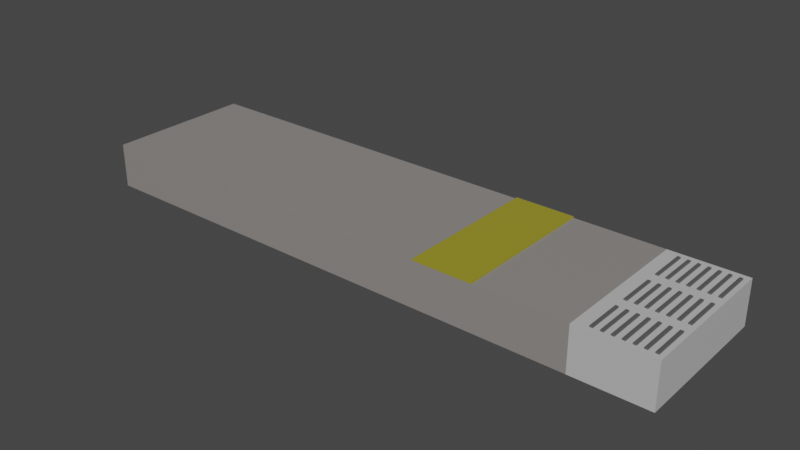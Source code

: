 # Source: S13_platform2.blend  (saved by Blender 3.6.11; exported with 4.5.12 LTS)
import bpy
from mathutils import Matrix  # noqa: F401  (used for matrix-valued properties, if any)

bpy.ops.wm.read_factory_settings(use_empty=True)
scene = bpy.context.scene
scene.name = 'Scene'

# ---- collections
col_collection = bpy.data.collections.new('Collection'); scene.collection.children.link(col_collection)

# ---- materials (node trees are filled in below, after node groups)
mat_material = bpy.data.materials.new('Material')
mat_material.alpha_threshold = 0.0
mat_material.use_transparent_shadow = False
mat_material.roughness = 0.5
mat_material.line_color = (0.0, 0.0, 0.0, 1.0)
mat_yellow = bpy.data.materials.new('Yellow')
mat_yellow.alpha_threshold = 0.0
mat_yellow.use_transparent_shadow = False
mat_yellow.roughness = 0.5
mat_yellow.line_color = (0.0, 0.0, 0.0, 1.0)
mat_white = bpy.data.materials.new('White')
mat_white.alpha_threshold = 0.0
mat_white.use_transparent_shadow = False
mat_white.roughness = 0.5
mat_white.line_color = (0.0, 0.0, 0.0, 1.0)
mat_black = bpy.data.materials.new('black')
mat_black.alpha_threshold = 0.0
mat_black.use_transparent_shadow = False
mat_black.roughness = 0.5
mat_black.line_color = (0.0, 0.0, 0.0, 1.0)

# ---- material node trees
mat_material.use_nodes = True; mat_material.node_tree.nodes.clear()
_N = mat_material.node_tree.nodes; _L = mat_material.node_tree.links
n0 = _N.new('ShaderNodeOutputMaterial'); n0.name = 'Material Output'; n0.location = (300, 300)
n1 = _N.new('ShaderNodeBsdfPrincipled'); n1.name = 'Principled BSDF'; n1.location = (10, 300)
n1.distribution = 'GGX'
n1.subsurface_method = 'RANDOM_WALK_SKIN'
n1.inputs[0].default_value = (0.2668, 0.2495, 0.2352, 1.0)
n1.inputs[3].default_value = 1.45
n1.inputs[27].default_value = (0.0, 0.0, 0.0, 1.0)
n1.inputs[28].default_value = 1.0
_L.new(n1.outputs[0], n0.inputs[0])
n0.is_active_output = True
mat_yellow.use_nodes = True; mat_yellow.node_tree.nodes.clear()
_N = mat_yellow.node_tree.nodes; _L = mat_yellow.node_tree.links
n0 = _N.new('ShaderNodeOutputMaterial'); n0.name = 'Material Output'; n0.location = (300, 300)
n1 = _N.new('ShaderNodeBsdfPrincipled'); n1.name = 'Principled BSDF'; n1.location = (10, 300)
n1.distribution = 'GGX'
n1.subsurface_method = 'RANDOM_WALK_SKIN'
n1.inputs[0].default_value = (0.3343, 0.295, 0.0236, 1.0)
n1.inputs[3].default_value = 1.45
n1.inputs[27].default_value = (0.0, 0.0, 0.0, 1.0)
n1.inputs[28].default_value = 1.0
_L.new(n1.outputs[0], n0.inputs[0])
n0.is_active_output = True
mat_white.use_nodes = True; mat_white.node_tree.nodes.clear()
_N = mat_white.node_tree.nodes; _L = mat_white.node_tree.links
n0 = _N.new('ShaderNodeOutputMaterial'); n0.name = 'Material Output'; n0.location = (300, 300)
n1 = _N.new('ShaderNodeBsdfPrincipled'); n1.name = 'Principled BSDF'; n1.location = (10, 300)
n1.distribution = 'GGX'
n1.subsurface_method = 'RANDOM_WALK_SKIN'
n1.inputs[0].default_value = (0.5277, 0.5277, 0.5277, 1.0)
n1.inputs[3].default_value = 1.45
n1.inputs[27].default_value = (0.0, 0.0, 0.0, 1.0)
n1.inputs[28].default_value = 1.0
_L.new(n1.outputs[0], n0.inputs[0])
n0.is_active_output = True
mat_black.use_nodes = True; mat_black.node_tree.nodes.clear()
_N = mat_black.node_tree.nodes; _L = mat_black.node_tree.links
n0 = _N.new('ShaderNodeOutputMaterial'); n0.name = 'Material Output'; n0.location = (300, 300)
n1 = _N.new('ShaderNodeBsdfPrincipled'); n1.name = 'Principled BSDF'; n1.location = (10, 300)
n1.distribution = 'GGX'
n1.subsurface_method = 'RANDOM_WALK_SKIN'
n1.inputs[0].default_value = (0.1, 0.1, 0.1, 1.0)
n1.inputs[3].default_value = 1.45
n1.inputs[27].default_value = (0.0, 0.0, 0.0, 1.0)
n1.inputs[28].default_value = 1.0
_L.new(n1.outputs[0], n0.inputs[0])
n0.is_active_output = True

# ---- world
world_world = bpy.data.worlds.new('World'); scene.world = world_world
world_world.use_nodes = True; world_world.node_tree.nodes.clear()
_N = world_world.node_tree.nodes; _L = world_world.node_tree.links
n0 = _N.new('ShaderNodeOutputWorld'); n0.name = 'World Output'; n0.location = (300, 300)
n1 = _N.new('ShaderNodeBackground'); n1.name = 'Background'; n1.location = (10, 300)
n1.inputs[0].default_value = (0.05088, 0.05088, 0.05088, 1.0)
_L.new(n1.outputs[0], n0.inputs[0])
n0.is_active_output = True
world_world.color = (0.05088, 0.05088, 0.05088)
world_world.use_sun_shadow = False
world_world.sun_shadow_jitter_overblur = 0.0

# ---- meshes
me_cube_005 = bpy.data.meshes.new('Cube.005')
me_cube_005.from_pydata([(4.0, 0.5, 0.15), (4.0, 0.5, -0.15), (4.0, -0.5, 0.15), (4.0, -0.5, -0.15), (0.5, 0.5, 0.15), (0.5, 0.5, -0.15), (0.5, -0.5, 0.15), (0.5, -0.5, -0.15)], [], [(0, 4, 6, 2), (3, 2, 6, 7), (7, 6, 4, 5), (5, 1, 3, 7), (1, 0, 2, 3), (5, 4, 0, 1)])
_uv = me_cube_005.uv_layers.new(name='UVMap')
_uv.uv.foreach_set('vector', [0.625, 0.5, 0.875, 0.5, 0.875, 0.75, 0.625, 0.75, 0.375, 0.75, 0.625, 0.75, 0.625, 1.0, 0.375, 1.0, 0.375, 0.0, 0.625, 0.0, 0.625, 0.25, 0.375, 0.25, 0.125, 0.5, 0.375, 0.5, 0.375, 0.75, 0.125, 0.75, 0.375, 0.5, 0.625, 0.5, 0.625, 0.75, 0.375, 0.75, 0.375, 0.25, 0.625, 0.25, 0.625, 0.5, 0.375, 0.5])
me_cube_005.materials.append(mat_material)
me_cube_005.use_mirror_vertex_groups = False
me_cube_005.update()
me_cube_002 = bpy.data.meshes.new('Cube.002')
me_cube_002.from_pydata([(0.25, 0.5, 0.15), (0.25, 0.5, 0.14), (0.25, -0.5, 0.15), (0.25, -0.5, 0.14), (-0.25, 0.5, 0.15), (-0.25, 0.5, 0.14), (-0.25, -0.5, 0.15), (-0.25, -0.5, 0.14)], [], [(0, 4, 6, 2), (3, 2, 6, 7), (7, 6, 4, 5), (5, 1, 3, 7), (1, 0, 2, 3), (5, 4, 0, 1)])
_uv = me_cube_002.uv_layers.new(name='UVMap')
_uv.uv.foreach_set('vector', [0.625, 0.5, 0.875, 0.5, 0.875, 0.75, 0.625, 0.75, 0.375, 0.75, 0.625, 0.75, 0.625, 1.0, 0.375, 1.0, 0.375, 0.0, 0.625, 0.0, 0.625, 0.25, 0.375, 0.25, 0.125, 0.5, 0.375, 0.5, 0.375, 0.75, 0.125, 0.75, 0.375, 0.5, 0.625, 0.5, 0.625, 0.75, 0.375, 0.75, 0.375, 0.25, 0.625, 0.25, 0.625, 0.5, 0.375, 0.5])
me_cube_002.materials.append(mat_yellow)
me_cube_002.use_mirror_vertex_groups = False
me_cube_002.update()
me_cube_003 = bpy.data.meshes.new('Cube.003')
me_cube_003.from_pydata([(-0.25, 0.5, 0.15), (-0.25, 0.5, -0.15), (-0.25, -0.5, 0.15), (-0.25, -0.5, -0.15), (0.25, 0.5, 0.15), (0.25, 0.5, -0.15), (0.25, -0.5, 0.15), (0.25, -0.5, -0.15)], [], [(0, 2, 6, 4), (3, 7, 6, 2), (7, 5, 4, 6), (5, 7, 3, 1), (1, 3, 2, 0), (5, 1, 0, 4)])
_uv = me_cube_003.uv_layers.new(name='UVMap')
_uv.uv.foreach_set('vector', [0.625, 0.5, 0.625, 0.75, 0.875, 0.75, 0.875, 0.5, 0.375, 0.75, 0.375, 1.0, 0.625, 1.0, 0.625, 0.75, 0.375, 0.0, 0.375, 0.25, 0.625, 0.25, 0.625, 0.0, 0.125, 0.5, 0.125, 0.75, 0.375, 0.75, 0.375, 0.5, 0.375, 0.5, 0.375, 0.75, 0.625, 0.75, 0.625, 0.5, 0.375, 0.25, 0.375, 0.5, 0.625, 0.5, 0.625, 0.25])
me_cube_003.materials.append(mat_white)
me_cube_003.use_mirror_vertex_groups = False
me_cube_003.update()
me_cube_007 = bpy.data.meshes.new('Cube.007')
me_cube_007.from_pydata([(0.0, 0.125, 0.15), (0.0, 0.125, -0.15), (0.0, -0.125, 0.15), (0.0, -0.125, -0.15), (0.02, 0.125, 0.15), (0.02, 0.125, -0.15), (0.02, -0.125, 0.15), (0.02, -0.125, -0.15), (0.0, 0.458, 0.15), (0.0, 0.458, -0.15), (0.0, 0.208, 0.15), (0.0, 0.208, -0.15), (0.02, 0.458, 0.15), (0.02, 0.458, -0.15), (0.02, 0.208, 0.15), (0.02, 0.208, -0.15), (0.0, 0.791, 0.15), (0.0, 0.791, -0.15), (0.0, 0.541, 0.15), (0.0, 0.541, -0.15), (0.02, 0.791, 0.15), (0.02, 0.791, -0.15), (0.02, 0.541, 0.15), (0.02, 0.541, -0.15), (-0.06, 0.125, 0.15), (-0.06, 0.125, -0.15), (-0.06, -0.125, 0.15), (-0.06, -0.125, -0.15), (-0.04, 0.125, 0.15), (-0.04, 0.125, -0.15), (-0.04, -0.125, 0.15), (-0.04, -0.125, -0.15), (-0.06, 0.458, 0.15), (-0.06, 0.458, -0.15), (-0.06, 0.208, 0.15), (-0.06, 0.208, -0.15), (-0.04, 0.458, 0.15), (-0.04, 0.458, -0.15), (-0.04, 0.208, 0.15), (-0.04, 0.208, -0.15), (-0.06, 0.791, 0.15), (-0.06, 0.791, -0.15), (-0.06, 0.541, 0.15), (-0.06, 0.541, -0.15), (-0.04, 0.791, 0.15), (-0.04, 0.791, -0.15), (-0.04, 0.541, 0.15), (-0.04, 0.541, -0.15), (-0.12, 0.125, 0.15), (-0.12, 0.125, -0.15), (-0.12, -0.125, 0.15), (-0.12, -0.125, -0.15), (-0.1, 0.125, 0.15), (-0.1, 0.125, -0.15), (-0.1, -0.125, 0.15), (-0.1, -0.125, -0.15), (-0.12, 0.458, 0.15), (-0.12, 0.458, -0.15), (-0.12, 0.208, 0.15), (-0.12, 0.208, -0.15), (-0.1, 0.458, 0.15), (-0.1, 0.458, -0.15), (-0.1, 0.208, 0.15), (-0.1, 0.208, -0.15), (-0.12, 0.791, 0.15), (-0.12, 0.791, -0.15), (-0.12, 0.541, 0.15), (-0.12, 0.541, -0.15), (-0.1, 0.791, 0.15), (-0.1, 0.791, -0.15), (-0.1, 0.541, 0.15), (-0.1, 0.541, -0.15), (-0.18, 0.125, 0.15), (-0.18, 0.125, -0.15), (-0.18, -0.125, 0.15), (-0.18, -0.125, -0.15), (-0.16, 0.125, 0.15), (-0.16, 0.125, -0.15), (-0.16, -0.125, 0.15), (-0.16, -0.125, -0.15), (-0.18, 0.458, 0.15), (-0.18, 0.458, -0.15), (-0.18, 0.208, 0.15), (-0.18, 0.208, -0.15), (-0.16, 0.458, 0.15), (-0.16, 0.458, -0.15), (-0.16, 0.208, 0.15), (-0.16, 0.208, -0.15), (-0.18, 0.791, 0.15), (-0.18, 0.791, -0.15), (-0.18, 0.541, 0.15), (-0.18, 0.541, -0.15), (-0.16, 0.791, 0.15), (-0.16, 0.791, -0.15), (-0.16, 0.541, 0.15), (-0.16, 0.541, -0.15), (-0.24, 0.125, 0.15), (-0.24, 0.125, -0.15), (-0.24, -0.125, 0.15), (-0.24, -0.125, -0.15), (-0.22, 0.125, 0.15), (-0.22, 0.125, -0.15), (-0.22, -0.125, 0.15), (-0.22, -0.125, -0.15), (-0.24, 0.458, 0.15), (-0.24, 0.458, -0.15), (-0.24, 0.208, 0.15), (-0.24, 0.208, -0.15), (-0.22, 0.458, 0.15), (-0.22, 0.458, -0.15), (-0.22, 0.208, 0.15), (-0.22, 0.208, -0.15), (-0.24, 0.791, 0.15), (-0.24, 0.791, -0.15), (-0.24, 0.541, 0.15), (-0.24, 0.541, -0.15), (-0.22, 0.791, 0.15), (-0.22, 0.791, -0.15), (-0.22, 0.541, 0.15), (-0.22, 0.541, -0.15), (-0.3, 0.125, 0.15), (-0.3, 0.125, -0.15), (-0.3, -0.125, 0.15), (-0.3, -0.125, -0.15), (-0.28, 0.125, 0.15), (-0.28, 0.125, -0.15), (-0.28, -0.125, 0.15), (-0.28, -0.125, -0.15), (-0.3, 0.458, 0.15), (-0.3, 0.458, -0.15), (-0.3, 0.208, 0.15), (-0.3, 0.208, -0.15), (-0.28, 0.458, 0.15), (-0.28, 0.458, -0.15), (-0.28, 0.208, 0.15), (-0.28, 0.208, -0.15), (-0.3, 0.791, 0.15), (-0.3, 0.791, -0.15), (-0.3, 0.541, 0.15), (-0.3, 0.541, -0.15), (-0.28, 0.791, 0.15), (-0.28, 0.791, -0.15), (-0.28, 0.541, 0.15), (-0.28, 0.541, -0.15), (-0.36, 0.125, 0.15), (-0.36, 0.125, -0.15), (-0.36, -0.125, 0.15), (-0.36, -0.125, -0.15), (-0.34, 0.125, 0.15), (-0.34, 0.125, -0.15), (-0.34, -0.125, 0.15), (-0.34, -0.125, -0.15), (-0.36, 0.458, 0.15), (-0.36, 0.458, -0.15), (-0.36, 0.208, 0.15), (-0.36, 0.208, -0.15), (-0.34, 0.458, 0.15), (-0.34, 0.458, -0.15), (-0.34, 0.208, 0.15), (-0.34, 0.208, -0.15), (-0.36, 0.791, 0.15), (-0.36, 0.791, -0.15), (-0.36, 0.541, 0.15), (-0.36, 0.541, -0.15), (-0.34, 0.791, 0.15), (-0.34, 0.791, -0.15), (-0.34, 0.541, 0.15), (-0.34, 0.541, -0.15)], [], [(0, 2, 6, 4), (3, 7, 6, 2), (7, 5, 4, 6), (5, 7, 3, 1), (1, 3, 2, 0), (5, 1, 0, 4), (8, 10, 14, 12), (11, 15, 14, 10), (15, 13, 12, 14), (13, 15, 11, 9), (9, 11, 10, 8), (13, 9, 8, 12), (16, 18, 22, 20), (19, 23, 22, 18), (23, 21, 20, 22), (21, 23, 19, 17), (17, 19, 18, 16), (21, 17, 16, 20), (24, 26, 30, 28), (27, 31, 30, 26), (31, 29, 28, 30), (29, 31, 27, 25), (25, 27, 26, 24), (29, 25, 24, 28), (32, 34, 38, 36), (35, 39, 38, 34), (39, 37, 36, 38), (37, 39, 35, 33), (33, 35, 34, 32), (37, 33, 32, 36), (40, 42, 46, 44), (43, 47, 46, 42), (47, 45, 44, 46), (45, 47, 43, 41), (41, 43, 42, 40), (45, 41, 40, 44), (48, 50, 54, 52), (51, 55, 54, 50), (55, 53, 52, 54), (53, 55, 51, 49), (49, 51, 50, 48), (53, 49, 48, 52), (56, 58, 62, 60), (59, 63, 62, 58), (63, 61, 60, 62), (61, 63, 59, 57), (57, 59, 58, 56), (61, 57, 56, 60), (64, 66, 70, 68), (67, 71, 70, 66), (71, 69, 68, 70), (69, 71, 67, 65), (65, 67, 66, 64), (69, 65, 64, 68), (72, 74, 78, 76), (75, 79, 78, 74), (79, 77, 76, 78), (77, 79, 75, 73), (73, 75, 74, 72), (77, 73, 72, 76), (80, 82, 86, 84), (83, 87, 86, 82), (87, 85, 84, 86), (85, 87, 83, 81), (81, 83, 82, 80), (85, 81, 80, 84), (88, 90, 94, 92), (91, 95, 94, 90), (95, 93, 92, 94), (93, 95, 91, 89), (89, 91, 90, 88), (93, 89, 88, 92), (96, 98, 102, 100), (99, 103, 102, 98), (103, 101, 100, 102), (101, 103, 99, 97), (97, 99, 98, 96), (101, 97, 96, 100), (104, 106, 110, 108), (107, 111, 110, 106), (111, 109, 108, 110), (109, 111, 107, 105), (105, 107, 106, 104), (109, 105, 104, 108), (112, 114, 118, 116), (115, 119, 118, 114), (119, 117, 116, 118), (117, 119, 115, 113), (113, 115, 114, 112), (117, 113, 112, 116), (120, 122, 126, 124), (123, 127, 126, 122), (127, 125, 124, 126), (125, 127, 123, 121), (121, 123, 122, 120), (125, 121, 120, 124), (128, 130, 134, 132), (131, 135, 134, 130), (135, 133, 132, 134), (133, 135, 131, 129), (129, 131, 130, 128), (133, 129, 128, 132), (136, 138, 142, 140), (139, 143, 142, 138), (143, 141, 140, 142), (141, 143, 139, 137), (137, 139, 138, 136), (141, 137, 136, 140), (144, 146, 150, 148), (147, 151, 150, 146), (151, 149, 148, 150), (149, 151, 147, 145), (145, 147, 146, 144), (149, 145, 144, 148), (152, 154, 158, 156), (155, 159, 158, 154), (159, 157, 156, 158), (157, 159, 155, 153), (153, 155, 154, 152), (157, 153, 152, 156), (160, 162, 166, 164), (163, 167, 166, 162), (167, 165, 164, 166), (165, 167, 163, 161), (161, 163, 162, 160), (165, 161, 160, 164)])
_uv = me_cube_007.uv_layers.new(name='UVMap')
_uv.uv.foreach_set('vector', [0.625, 0.5, 0.625, 0.75, 0.875, 0.75, 0.875, 0.5, 0.375, 0.75, 0.375, 1.0, 0.625, 1.0, 0.625, 0.75, 0.375, 0.0, 0.375, 0.25, 0.625, 0.25, 0.625, 0.0, 0.125, 0.5, 0.125, 0.75, 0.375, 0.75, 0.375, 0.5, 0.375, 0.5, 0.375, 0.75, 0.625, 0.75, 0.625, 0.5, 0.375, 0.25, 0.375, 0.5, 0.625, 0.5, 0.625, 0.25, 0.625, 0.5, 0.625, 0.75, 0.875, 0.75, 0.875, 0.5, 0.375, 0.75, 0.375, 1.0, 0.625, 1.0, 0.625, 0.75, 0.375, 0.0, 0.375, 0.25, 0.625, 0.25, 0.625, 0.0, 0.125, 0.5, 0.125, 0.75, 0.375, 0.75, 0.375, 0.5, 0.375, 0.5, 0.375, 0.75, 0.625, 0.75, 0.625, 0.5, 0.375, 0.25, 0.375, 0.5, 0.625, 0.5, 0.625, 0.25, 0.625, 0.5, 0.625, 0.75, 0.875, 0.75, 0.875, 0.5, 0.375, 0.75, 0.375, 1.0, 0.625, 1.0, 0.625, 0.75, 0.375, 0.0, 0.375, 0.25, 0.625, 0.25, 0.625, 0.0, 0.125, 0.5, 0.125, 0.75, 0.375, 0.75, 0.375, 0.5, 0.375, 0.5, 0.375, 0.75, 0.625, 0.75, 0.625, 0.5, 0.375, 0.25, 0.375, 0.5, 0.625, 0.5, 0.625, 0.25, 0.625, 0.5, 0.625, 0.75, 0.875, 0.75, 0.875, 0.5, 0.375, 0.75, 0.375, 1.0, 0.625, 1.0, 0.625, 0.75, 0.375, 0.0, 0.375, 0.25, 0.625, 0.25, 0.625, 0.0, 0.125, 0.5, 0.125, 0.75, 0.375, 0.75, 0.375, 0.5, 0.375, 0.5, 0.375, 0.75, 0.625, 0.75, 0.625, 0.5, 0.375, 0.25, 0.375, 0.5, 0.625, 0.5, 0.625, 0.25, 0.625, 0.5, 0.625, 0.75, 0.875, 0.75, 0.875, 0.5, 0.375, 0.75, 0.375, 1.0, 0.625, 1.0, 0.625, 0.75, 0.375, 0.0, 0.375, 0.25, 0.625, 0.25, 0.625, 0.0, 0.125, 0.5, 0.125, 0.75, 0.375, 0.75, 0.375, 0.5, 0.375, 0.5, 0.375, 0.75, 0.625, 0.75, 0.625, 0.5, 0.375, 0.25, 0.375, 0.5, 0.625, 0.5, 0.625, 0.25, 0.625, 0.5, 0.625, 0.75, 0.875, 0.75, 0.875, 0.5, 0.375, 0.75, 0.375, 1.0, 0.625, 1.0, 0.625, 0.75, 0.375, 0.0, 0.375, 0.25, 0.625, 0.25, 0.625, 0.0, 0.125, 0.5, 0.125, 0.75, 0.375, 0.75, 0.375, 0.5, 0.375, 0.5, 0.375, 0.75, 0.625, 0.75, 0.625, 0.5, 0.375, 0.25, 0.375, 0.5, 0.625, 0.5, 0.625, 0.25, 0.625, 0.5, 0.625, 0.75, 0.875, 0.75, 0.875, 0.5, 0.375, 0.75, 0.375, 1.0, 0.625, 1.0, 0.625, 0.75, 0.375, 0.0, 0.375, 0.25, 0.625, 0.25, 0.625, 0.0, 0.125, 0.5, 0.125, 0.75, 0.375, 0.75, 0.375, 0.5, 0.375, 0.5, 0.375, 0.75, 0.625, 0.75, 0.625, 0.5, 0.375, 0.25, 0.375, 0.5, 0.625, 0.5, 0.625, 0.25, 0.625, 0.5, 0.625, 0.75, 0.875, 0.75, 0.875, 0.5, 0.375, 0.75, 0.375, 1.0, 0.625, 1.0, 0.625, 0.75, 0.375, 0.0, 0.375, 0.25, 0.625, 0.25, 0.625, 0.0, 0.125, 0.5, 0.125, 0.75, 0.375, 0.75, 0.375, 0.5, 0.375, 0.5, 0.375, 0.75, 0.625, 0.75, 0.625, 0.5, 0.375, 0.25, 0.375, 0.5, 0.625, 0.5, 0.625, 0.25, 0.625, 0.5, 0.625, 0.75, 0.875, 0.75, 0.875, 0.5, 0.375, 0.75, 0.375, 1.0, 0.625, 1.0, 0.625, 0.75, 0.375, 0.0, 0.375, 0.25, 0.625, 0.25, 0.625, 0.0, 0.125, 0.5, 0.125, 0.75, 0.375, 0.75, 0.375, 0.5, 0.375, 0.5, 0.375, 0.75, 0.625, 0.75, 0.625, 0.5, 0.375, 0.25, 0.375, 0.5, 0.625, 0.5, 0.625, 0.25, 0.625, 0.5, 0.625, 0.75, 0.875, 0.75, 0.875, 0.5, 0.375, 0.75, 0.375, 1.0, 0.625, 1.0, 0.625, 0.75, 0.375, 0.0, 0.375, 0.25, 0.625, 0.25, 0.625, 0.0, 0.125, 0.5, 0.125, 0.75, 0.375, 0.75, 0.375, 0.5, 0.375, 0.5, 0.375, 0.75, 0.625, 0.75, 0.625, 0.5, 0.375, 0.25, 0.375, 0.5, 0.625, 0.5, 0.625, 0.25, 0.625, 0.5, 0.625, 0.75, 0.875, 0.75, 0.875, 0.5, 0.375, 0.75, 0.375, 1.0, 0.625, 1.0, 0.625, 0.75, 0.375, 0.0, 0.375, 0.25, 0.625, 0.25, 0.625, 0.0, 0.125, 0.5, 0.125, 0.75, 0.375, 0.75, 0.375, 0.5, 0.375, 0.5, 0.375, 0.75, 0.625, 0.75, 0.625, 0.5, 0.375, 0.25, 0.375, 0.5, 0.625, 0.5, 0.625, 0.25, 0.625, 0.5, 0.625, 0.75, 0.875, 0.75, 0.875, 0.5, 0.375, 0.75, 0.375, 1.0, 0.625, 1.0, 0.625, 0.75, 0.375, 0.0, 0.375, 0.25, 0.625, 0.25, 0.625, 0.0, 0.125, 0.5, 0.125, 0.75, 0.375, 0.75, 0.375, 0.5, 0.375, 0.5, 0.375, 0.75, 0.625, 0.75, 0.625, 0.5, 0.375, 0.25, 0.375, 0.5, 0.625, 0.5, 0.625, 0.25, 0.625, 0.5, 0.625, 0.75, 0.875, 0.75, 0.875, 0.5, 0.375, 0.75, 0.375, 1.0, 0.625, 1.0, 0.625, 0.75, 0.375, 0.0, 0.375, 0.25, 0.625, 0.25, 0.625, 0.0, 0.125, 0.5, 0.125, 0.75, 0.375, 0.75, 0.375, 0.5, 0.375, 0.5, 0.375, 0.75, 0.625, 0.75, 0.625, 0.5, 0.375, 0.25, 0.375, 0.5, 0.625, 0.5, 0.625, 0.25, 0.625, 0.5, 0.625, 0.75, 0.875, 0.75, 0.875, 0.5, 0.375, 0.75, 0.375, 1.0, 0.625, 1.0, 0.625, 0.75, 0.375, 0.0, 0.375, 0.25, 0.625, 0.25, 0.625, 0.0, 0.125, 0.5, 0.125, 0.75, 0.375, 0.75, 0.375, 0.5, 0.375, 0.5, 0.375, 0.75, 0.625, 0.75, 0.625, 0.5, 0.375, 0.25, 0.375, 0.5, 0.625, 0.5, 0.625, 0.25, 0.625, 0.5, 0.625, 0.75, 0.875, 0.75, 0.875, 0.5, 0.375, 0.75, 0.375, 1.0, 0.625, 1.0, 0.625, 0.75, 0.375, 0.0, 0.375, 0.25, 0.625, 0.25, 0.625, 0.0, 0.125, 0.5, 0.125, 0.75, 0.375, 0.75, 0.375, 0.5, 0.375, 0.5, 0.375, 0.75, 0.625, 0.75, 0.625, 0.5, 0.375, 0.25, 0.375, 0.5, 0.625, 0.5, 0.625, 0.25, 0.625, 0.5, 0.625, 0.75, 0.875, 0.75, 0.875, 0.5, 0.375, 0.75, 0.375, 1.0, 0.625, 1.0, 0.625, 0.75, 0.375, 0.0, 0.375, 0.25, 0.625, 0.25, 0.625, 0.0, 0.125, 0.5, 0.125, 0.75, 0.375, 0.75, 0.375, 0.5, 0.375, 0.5, 0.375, 0.75, 0.625, 0.75, 0.625, 0.5, 0.375, 0.25, 0.375, 0.5, 0.625, 0.5, 0.625, 0.25, 0.625, 0.5, 0.625, 0.75, 0.875, 0.75, 0.875, 0.5, 0.375, 0.75, 0.375, 1.0, 0.625, 1.0, 0.625, 0.75, 0.375, 0.0, 0.375, 0.25, 0.625, 0.25, 0.625, 0.0, 0.125, 0.5, 0.125, 0.75, 0.375, 0.75, 0.375, 0.5, 0.375, 0.5, 0.375, 0.75, 0.625, 0.75, 0.625, 0.5, 0.375, 0.25, 0.375, 0.5, 0.625, 0.5, 0.625, 0.25, 0.625, 0.5, 0.625, 0.75, 0.875, 0.75, 0.875, 0.5, 0.375, 0.75, 0.375, 1.0, 0.625, 1.0, 0.625, 0.75, 0.375, 0.0, 0.375, 0.25, 0.625, 0.25, 0.625, 0.0, 0.125, 0.5, 0.125, 0.75, 0.375, 0.75, 0.375, 0.5, 0.375, 0.5, 0.375, 0.75, 0.625, 0.75, 0.625, 0.5, 0.375, 0.25, 0.375, 0.5, 0.625, 0.5, 0.625, 0.25, 0.625, 0.5, 0.625, 0.75, 0.875, 0.75, 0.875, 0.5, 0.375, 0.75, 0.375, 1.0, 0.625, 1.0, 0.625, 0.75, 0.375, 0.0, 0.375, 0.25, 0.625, 0.25, 0.625, 0.0, 0.125, 0.5, 0.125, 0.75, 0.375, 0.75, 0.375, 0.5, 0.375, 0.5, 0.375, 0.75, 0.625, 0.75, 0.625, 0.5, 0.375, 0.25, 0.375, 0.5, 0.625, 0.5, 0.625, 0.25, 0.625, 0.5, 0.625, 0.75, 0.875, 0.75, 0.875, 0.5, 0.375, 0.75, 0.375, 1.0, 0.625, 1.0, 0.625, 0.75, 0.375, 0.0, 0.375, 0.25, 0.625, 0.25, 0.625, 0.0, 0.125, 0.5, 0.125, 0.75, 0.375, 0.75, 0.375, 0.5, 0.375, 0.5, 0.375, 0.75, 0.625, 0.75, 0.625, 0.5, 0.375, 0.25, 0.375, 0.5, 0.625, 0.5, 0.625, 0.25, 0.625, 0.5, 0.625, 0.75, 0.875, 0.75, 0.875, 0.5, 0.375, 0.75, 0.375, 1.0, 0.625, 1.0, 0.625, 0.75, 0.375, 0.0, 0.375, 0.25, 0.625, 0.25, 0.625, 0.0, 0.125, 0.5, 0.125, 0.75, 0.375, 0.75, 0.375, 0.5, 0.375, 0.5, 0.375, 0.75, 0.625, 0.75, 0.625, 0.5, 0.375, 0.25, 0.375, 0.5, 0.625, 0.5, 0.625, 0.25])
me_cube_007.materials.append(mat_black)
me_cube_007.use_mirror_vertex_groups = False
me_cube_007.update()

# ---- objects
ob_cube_004 = bpy.data.objects.new('Cube.004', me_cube_005)
ob_cube_005 = bpy.data.objects.new('Cube.005', me_cube_002)
ob_cube_006 = bpy.data.objects.new('Cube.006', me_cube_003)
ob_cube_007 = bpy.data.objects.new('Cube.007', me_cube_007)

# ---- transforms, parenting, visibility, modifiers, constraints
ob_cube_004.location = (-6.0, 0.0, 0.95)
ob_cube_004.lock_rotations_4d = False
ob_cube_004.empty_display_type = 'ARROWS'
ob_cube_004.lineart.crease_threshold = 0.0
ob_cube_005.location = (-2.8, 0.0, 0.96)
ob_cube_005.scale = (0.8, 1.0, 1.0)
ob_cube_005.lock_rotations_4d = False
ob_cube_005.empty_display_type = 'ARROWS'
ob_cube_005.lineart.crease_threshold = 0.0
ob_cube_006.location = (-1.75, 0.0, 0.95)
ob_cube_006.lock_rotations_4d = False
ob_cube_006.empty_display_type = 'ARROWS'
ob_cube_006.lineart.crease_threshold = 0.0
ob_cube_007.location = (-1.55, -0.34, 0.96)
ob_cube_007.lock_rotations_4d = False
ob_cube_007.empty_display_type = 'ARROWS'
ob_cube_007.lineart.crease_threshold = 0.0

# ---- collection membership
col_collection.objects.link(ob_cube_004)
col_collection.objects.link(ob_cube_005)
col_collection.objects.link(ob_cube_006)
col_collection.objects.link(ob_cube_007)

# ---- scene / render settings (as saved in the file)
scene.frame_start = 1; scene.frame_end = 250; scene.frame_set(1)
scene.render.engine = 'BLENDER_EEVEE_NEXT'
scene.cycles.sampling_pattern = 'TABULATED_SOBOL'
scene.view_settings.view_transform = 'Filmic'
bpy.context.view_layer.update()

# ---- added for rendering (the .blend has no active camera and no usable light): camera, sun
cam_auto = bpy.data.cameras.new('AutoCamera')
cam_auto.lens = 50.0
cam_auto.sensor_width = 36.0
cam_auto.clip_end = 1000.0
ob_auto_camera = bpy.data.objects.new('AutoCamera', cam_auto)
scene.collection.objects.link(ob_auto_camera)
ob_auto_camera.location = (0.325565, -4.59068, 4.01545)
ob_auto_camera.rotation_euler = (1.09748, -7.21219e-08, 0.694738)
scene.camera = ob_auto_camera
light_auto_sun = bpy.data.lights.new('AutoSun', 'SUN')
light_auto_sun.energy = 3.0
light_auto_sun.angle = 0.0523599
ob_auto_sun = bpy.data.objects.new('AutoSun', light_auto_sun)
scene.collection.objects.link(ob_auto_sun)
ob_auto_sun.rotation_euler = (0.872665, 0.174533, 0.523599)
bpy.context.view_layer.update()
